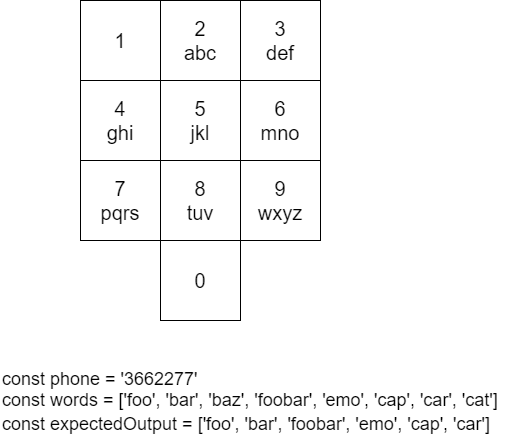

The diagram above was exported from draw.io. Its source (the exported page's mxGraphModel, read from the mxfile embedded in the PNG):
<mxGraphModel dx="1038" dy="580" grid="1" gridSize="10" guides="1" tooltips="1" connect="1" arrows="1" fold="1" page="1" pageScale="1" pageWidth="827" pageHeight="1169" math="0" shadow="0">
  <root>
    <mxCell id="0" />
    <mxCell id="1" parent="0" />
    <mxCell id="XQPjeVVM8gtrx8GkuJRq-1" value="" style="whiteSpace=wrap;html=1;aspect=fixed;fontSize=20;" parent="1" vertex="1">
      <mxGeometry x="160" y="80" width="80" height="80" as="geometry" />
    </mxCell>
    <mxCell id="XQPjeVVM8gtrx8GkuJRq-2" value="" style="whiteSpace=wrap;html=1;aspect=fixed;fontSize=20;" parent="1" vertex="1">
      <mxGeometry x="240" y="80" width="80" height="80" as="geometry" />
    </mxCell>
    <mxCell id="XQPjeVVM8gtrx8GkuJRq-3" value="" style="whiteSpace=wrap;html=1;aspect=fixed;fontSize=20;" parent="1" vertex="1">
      <mxGeometry x="320" y="80" width="80" height="80" as="geometry" />
    </mxCell>
    <mxCell id="XQPjeVVM8gtrx8GkuJRq-4" value="" style="whiteSpace=wrap;html=1;aspect=fixed;fontSize=20;" parent="1" vertex="1">
      <mxGeometry x="320" y="80" width="80" height="80" as="geometry" />
    </mxCell>
    <mxCell id="XQPjeVVM8gtrx8GkuJRq-5" value="" style="whiteSpace=wrap;html=1;aspect=fixed;fontSize=20;" parent="1" vertex="1">
      <mxGeometry x="160" y="80" width="80" height="80" as="geometry" />
    </mxCell>
    <mxCell id="XQPjeVVM8gtrx8GkuJRq-6" value="" style="whiteSpace=wrap;html=1;aspect=fixed;fontSize=20;" parent="1" vertex="1">
      <mxGeometry x="320" y="80" width="80" height="80" as="geometry" />
    </mxCell>
    <mxCell id="XQPjeVVM8gtrx8GkuJRq-7" value="" style="whiteSpace=wrap;html=1;aspect=fixed;fontSize=20;" parent="1" vertex="1">
      <mxGeometry x="160" y="80" width="80" height="80" as="geometry" />
    </mxCell>
    <mxCell id="XQPjeVVM8gtrx8GkuJRq-8" value="" style="whiteSpace=wrap;html=1;aspect=fixed;fontSize=20;" parent="1" vertex="1">
      <mxGeometry x="160" y="80" width="80" height="80" as="geometry" />
    </mxCell>
    <mxCell id="XQPjeVVM8gtrx8GkuJRq-9" value="" style="whiteSpace=wrap;html=1;aspect=fixed;fontSize=20;" parent="1" vertex="1">
      <mxGeometry x="160" y="80" width="80" height="80" as="geometry" />
    </mxCell>
    <mxCell id="XQPjeVVM8gtrx8GkuJRq-10" value="" style="whiteSpace=wrap;html=1;aspect=fixed;fontSize=20;" parent="1" vertex="1">
      <mxGeometry x="160" y="80" width="80" height="80" as="geometry" />
    </mxCell>
    <mxCell id="XQPjeVVM8gtrx8GkuJRq-11" value="" style="whiteSpace=wrap;html=1;aspect=fixed;fontSize=20;" parent="1" vertex="1">
      <mxGeometry x="240" y="80" width="80" height="80" as="geometry" />
    </mxCell>
    <mxCell id="XQPjeVVM8gtrx8GkuJRq-12" value="1" style="whiteSpace=wrap;html=1;aspect=fixed;fontSize=20;" parent="1" vertex="1">
      <mxGeometry x="160" y="80" width="80" height="80" as="geometry" />
    </mxCell>
    <mxCell id="XQPjeVVM8gtrx8GkuJRq-13" value="" style="whiteSpace=wrap;html=1;aspect=fixed;fontSize=20;" parent="1" vertex="1">
      <mxGeometry x="240" y="80" width="80" height="80" as="geometry" />
    </mxCell>
    <mxCell id="XQPjeVVM8gtrx8GkuJRq-14" value="" style="whiteSpace=wrap;html=1;aspect=fixed;fontSize=20;" parent="1" vertex="1">
      <mxGeometry x="320" y="80" width="80" height="80" as="geometry" />
    </mxCell>
    <mxCell id="XQPjeVVM8gtrx8GkuJRq-15" value="" style="whiteSpace=wrap;html=1;aspect=fixed;fontSize=20;" parent="1" vertex="1">
      <mxGeometry x="240" y="80" width="80" height="80" as="geometry" />
    </mxCell>
    <mxCell id="XQPjeVVM8gtrx8GkuJRq-16" value="3&lt;br&gt;def" style="whiteSpace=wrap;html=1;aspect=fixed;fontSize=20;" parent="1" vertex="1">
      <mxGeometry x="320" y="80" width="80" height="80" as="geometry" />
    </mxCell>
    <mxCell id="XQPjeVVM8gtrx8GkuJRq-17" value="2&lt;br&gt;abc" style="whiteSpace=wrap;html=1;aspect=fixed;fontSize=20;" parent="1" vertex="1">
      <mxGeometry x="240" y="80" width="80" height="80" as="geometry" />
    </mxCell>
    <mxCell id="XQPjeVVM8gtrx8GkuJRq-18" value="6&lt;br&gt;mno" style="whiteSpace=wrap;html=1;aspect=fixed;fontSize=20;" parent="1" vertex="1">
      <mxGeometry x="320" y="160" width="80" height="80" as="geometry" />
    </mxCell>
    <mxCell id="XQPjeVVM8gtrx8GkuJRq-19" value="5&lt;br&gt;jkl" style="whiteSpace=wrap;html=1;aspect=fixed;fontSize=20;" parent="1" vertex="1">
      <mxGeometry x="240" y="160" width="80" height="80" as="geometry" />
    </mxCell>
    <mxCell id="XQPjeVVM8gtrx8GkuJRq-20" value="9&lt;br&gt;wxyz" style="whiteSpace=wrap;html=1;aspect=fixed;fontSize=20;" parent="1" vertex="1">
      <mxGeometry x="320" y="240" width="80" height="80" as="geometry" />
    </mxCell>
    <mxCell id="XQPjeVVM8gtrx8GkuJRq-21" value="8&lt;br&gt;tuv" style="whiteSpace=wrap;html=1;aspect=fixed;fontSize=20;" parent="1" vertex="1">
      <mxGeometry x="240" y="240" width="80" height="80" as="geometry" />
    </mxCell>
    <mxCell id="XQPjeVVM8gtrx8GkuJRq-22" value="4&lt;br&gt;ghi" style="whiteSpace=wrap;html=1;aspect=fixed;fontSize=20;" parent="1" vertex="1">
      <mxGeometry x="160" y="160" width="80" height="80" as="geometry" />
    </mxCell>
    <mxCell id="XQPjeVVM8gtrx8GkuJRq-23" value="7&lt;br&gt;pqrs" style="whiteSpace=wrap;html=1;aspect=fixed;fontSize=20;" parent="1" vertex="1">
      <mxGeometry x="160" y="240" width="80" height="80" as="geometry" />
    </mxCell>
    <mxCell id="XQPjeVVM8gtrx8GkuJRq-24" value="0" style="whiteSpace=wrap;html=1;aspect=fixed;fontSize=20;" parent="1" vertex="1">
      <mxGeometry x="240" y="320" width="80" height="80" as="geometry" />
    </mxCell>
    <mxCell id="wtJbNmQ9jdeCqSmzMvrP-1" value="&lt;font style=&quot;font-size: 18px&quot;&gt;const phone = '3662277'&lt;br&gt;&lt;/font&gt;&lt;div style=&quot;font-size: 18px&quot;&gt;&lt;span&gt;&lt;font style=&quot;font-size: 18px&quot;&gt;const words = ['foo', 'bar', 'baz', 'foobar', 'emo', 'cap', 'car', 'cat']&lt;/font&gt;&lt;/span&gt;&lt;/div&gt;&lt;font style=&quot;font-size: 18px&quot;&gt;const expectedOutput = ['foo', 'bar', 'foobar', 'emo', 'cap', 'car']&lt;/font&gt;" style="text;html=1;align=left;verticalAlign=middle;resizable=0;points=[];autosize=1;fontSize=20;labelBackgroundColor=#ffffff;" vertex="1" parent="1">
      <mxGeometry x="80" y="440" width="510" height="80" as="geometry" />
    </mxCell>
  </root>
</mxGraphModel>